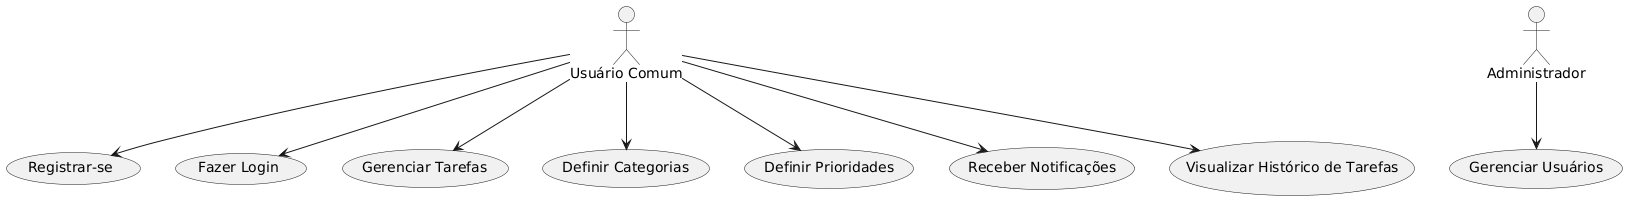

The diagram above was rendered by PlantUML. Its source (embedded in the PNG):
@startuml
actor "Usuário Comum" as User
actor "Administrador" as Admin

User --> (Registrar-se)
User --> (Fazer Login)
User --> (Gerenciar Tarefas)
User --> (Definir Categorias)
User --> (Definir Prioridades)
User --> (Receber Notificações)
User --> (Visualizar Histórico de Tarefas)

Admin --> (Gerenciar Usuários)
@enduml